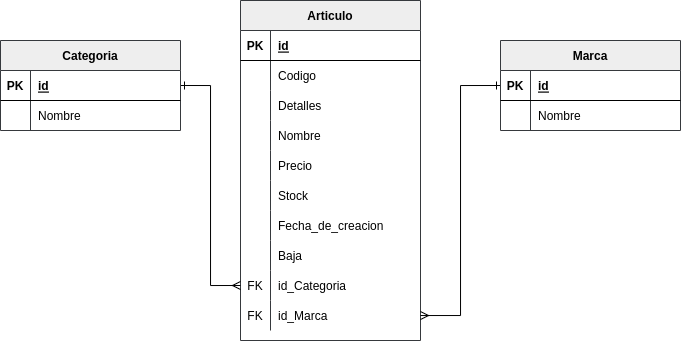

The diagram above was exported from draw.io. Its source (the exported page's mxGraphModel, read from the mxfile embedded in the PNG):
<mxGraphModel dx="981" dy="530" grid="1" gridSize="10" guides="1" tooltips="1" connect="1" arrows="1" fold="1" page="1" pageScale="1" pageWidth="850" pageHeight="1100" math="0" shadow="0">
  <root>
    <mxCell id="0" />
    <mxCell id="1" parent="0" />
    <mxCell id="sQ2bBiJzHqTdBay8zNj9-25" value="" style="shape=partialRectangle;connectable=0;fillColor=none;top=0;left=0;bottom=0;right=0;editable=1;overflow=hidden;" vertex="1" parent="1">
      <mxGeometry x="120" y="330" width="50" height="30" as="geometry">
        <mxRectangle width="50" height="30" as="alternateBounds" />
      </mxGeometry>
    </mxCell>
    <mxCell id="sQ2bBiJzHqTdBay8zNj9-68" value="Articulo" style="shape=table;startSize=30;container=1;collapsible=1;childLayout=tableLayout;fixedRows=1;rowLines=0;fontStyle=1;align=center;resizeLast=1;fillColor=#eeeeee;strokeColor=#36393d;" vertex="1" parent="1">
      <mxGeometry x="310" y="200" width="180" height="340" as="geometry" />
    </mxCell>
    <mxCell id="sQ2bBiJzHqTdBay8zNj9-69" value="" style="shape=tableRow;horizontal=0;startSize=0;swimlaneHead=0;swimlaneBody=0;fillColor=none;collapsible=0;dropTarget=0;points=[[0,0.5],[1,0.5]];portConstraint=eastwest;top=0;left=0;right=0;bottom=1;" vertex="1" parent="sQ2bBiJzHqTdBay8zNj9-68">
      <mxGeometry y="30" width="180" height="30" as="geometry" />
    </mxCell>
    <mxCell id="sQ2bBiJzHqTdBay8zNj9-70" value="PK" style="shape=partialRectangle;connectable=0;fillColor=none;top=0;left=0;bottom=0;right=0;fontStyle=1;overflow=hidden;" vertex="1" parent="sQ2bBiJzHqTdBay8zNj9-69">
      <mxGeometry width="30" height="30" as="geometry">
        <mxRectangle width="30" height="30" as="alternateBounds" />
      </mxGeometry>
    </mxCell>
    <mxCell id="sQ2bBiJzHqTdBay8zNj9-71" value="id" style="shape=partialRectangle;connectable=0;fillColor=none;top=0;left=0;bottom=0;right=0;align=left;spacingLeft=6;fontStyle=5;overflow=hidden;" vertex="1" parent="sQ2bBiJzHqTdBay8zNj9-69">
      <mxGeometry x="30" width="150" height="30" as="geometry">
        <mxRectangle width="150" height="30" as="alternateBounds" />
      </mxGeometry>
    </mxCell>
    <mxCell id="sQ2bBiJzHqTdBay8zNj9-72" value="" style="shape=tableRow;horizontal=0;startSize=0;swimlaneHead=0;swimlaneBody=0;fillColor=none;collapsible=0;dropTarget=0;points=[[0,0.5],[1,0.5]];portConstraint=eastwest;top=0;left=0;right=0;bottom=0;" vertex="1" parent="sQ2bBiJzHqTdBay8zNj9-68">
      <mxGeometry y="60" width="180" height="30" as="geometry" />
    </mxCell>
    <mxCell id="sQ2bBiJzHqTdBay8zNj9-73" value="" style="shape=partialRectangle;connectable=0;fillColor=none;top=0;left=0;bottom=0;right=0;editable=1;overflow=hidden;" vertex="1" parent="sQ2bBiJzHqTdBay8zNj9-72">
      <mxGeometry width="30" height="30" as="geometry">
        <mxRectangle width="30" height="30" as="alternateBounds" />
      </mxGeometry>
    </mxCell>
    <mxCell id="sQ2bBiJzHqTdBay8zNj9-74" value="Codigo" style="shape=partialRectangle;connectable=0;fillColor=none;top=0;left=0;bottom=0;right=0;align=left;spacingLeft=6;overflow=hidden;" vertex="1" parent="sQ2bBiJzHqTdBay8zNj9-72">
      <mxGeometry x="30" width="150" height="30" as="geometry">
        <mxRectangle width="150" height="30" as="alternateBounds" />
      </mxGeometry>
    </mxCell>
    <mxCell id="sQ2bBiJzHqTdBay8zNj9-75" value="" style="shape=tableRow;horizontal=0;startSize=0;swimlaneHead=0;swimlaneBody=0;fillColor=none;collapsible=0;dropTarget=0;points=[[0,0.5],[1,0.5]];portConstraint=eastwest;top=0;left=0;right=0;bottom=0;" vertex="1" parent="sQ2bBiJzHqTdBay8zNj9-68">
      <mxGeometry y="90" width="180" height="30" as="geometry" />
    </mxCell>
    <mxCell id="sQ2bBiJzHqTdBay8zNj9-76" value="" style="shape=partialRectangle;connectable=0;fillColor=none;top=0;left=0;bottom=0;right=0;editable=1;overflow=hidden;" vertex="1" parent="sQ2bBiJzHqTdBay8zNj9-75">
      <mxGeometry width="30" height="30" as="geometry">
        <mxRectangle width="30" height="30" as="alternateBounds" />
      </mxGeometry>
    </mxCell>
    <mxCell id="sQ2bBiJzHqTdBay8zNj9-77" value="Detalles" style="shape=partialRectangle;connectable=0;fillColor=none;top=0;left=0;bottom=0;right=0;align=left;spacingLeft=6;overflow=hidden;" vertex="1" parent="sQ2bBiJzHqTdBay8zNj9-75">
      <mxGeometry x="30" width="150" height="30" as="geometry">
        <mxRectangle width="150" height="30" as="alternateBounds" />
      </mxGeometry>
    </mxCell>
    <mxCell id="sQ2bBiJzHqTdBay8zNj9-78" value="" style="shape=tableRow;horizontal=0;startSize=0;swimlaneHead=0;swimlaneBody=0;fillColor=none;collapsible=0;dropTarget=0;points=[[0,0.5],[1,0.5]];portConstraint=eastwest;top=0;left=0;right=0;bottom=0;" vertex="1" parent="sQ2bBiJzHqTdBay8zNj9-68">
      <mxGeometry y="120" width="180" height="30" as="geometry" />
    </mxCell>
    <mxCell id="sQ2bBiJzHqTdBay8zNj9-79" value="" style="shape=partialRectangle;connectable=0;fillColor=none;top=0;left=0;bottom=0;right=0;editable=1;overflow=hidden;" vertex="1" parent="sQ2bBiJzHqTdBay8zNj9-78">
      <mxGeometry width="30" height="30" as="geometry">
        <mxRectangle width="30" height="30" as="alternateBounds" />
      </mxGeometry>
    </mxCell>
    <mxCell id="sQ2bBiJzHqTdBay8zNj9-80" value="Nombre" style="shape=partialRectangle;connectable=0;fillColor=none;top=0;left=0;bottom=0;right=0;align=left;spacingLeft=6;overflow=hidden;" vertex="1" parent="sQ2bBiJzHqTdBay8zNj9-78">
      <mxGeometry x="30" width="150" height="30" as="geometry">
        <mxRectangle width="150" height="30" as="alternateBounds" />
      </mxGeometry>
    </mxCell>
    <mxCell id="sQ2bBiJzHqTdBay8zNj9-81" value="" style="shape=tableRow;horizontal=0;startSize=0;swimlaneHead=0;swimlaneBody=0;fillColor=none;collapsible=0;dropTarget=0;points=[[0,0.5],[1,0.5]];portConstraint=eastwest;top=0;left=0;right=0;bottom=0;" vertex="1" parent="sQ2bBiJzHqTdBay8zNj9-68">
      <mxGeometry y="150" width="180" height="30" as="geometry" />
    </mxCell>
    <mxCell id="sQ2bBiJzHqTdBay8zNj9-82" value="" style="shape=partialRectangle;connectable=0;fillColor=none;top=0;left=0;bottom=0;right=0;editable=1;overflow=hidden;" vertex="1" parent="sQ2bBiJzHqTdBay8zNj9-81">
      <mxGeometry width="30" height="30" as="geometry">
        <mxRectangle width="30" height="30" as="alternateBounds" />
      </mxGeometry>
    </mxCell>
    <mxCell id="sQ2bBiJzHqTdBay8zNj9-83" value="Precio" style="shape=partialRectangle;connectable=0;fillColor=none;top=0;left=0;bottom=0;right=0;align=left;spacingLeft=6;overflow=hidden;" vertex="1" parent="sQ2bBiJzHqTdBay8zNj9-81">
      <mxGeometry x="30" width="150" height="30" as="geometry">
        <mxRectangle width="150" height="30" as="alternateBounds" />
      </mxGeometry>
    </mxCell>
    <mxCell id="sQ2bBiJzHqTdBay8zNj9-84" value="" style="shape=tableRow;horizontal=0;startSize=0;swimlaneHead=0;swimlaneBody=0;fillColor=none;collapsible=0;dropTarget=0;points=[[0,0.5],[1,0.5]];portConstraint=eastwest;top=0;left=0;right=0;bottom=0;" vertex="1" parent="sQ2bBiJzHqTdBay8zNj9-68">
      <mxGeometry y="180" width="180" height="30" as="geometry" />
    </mxCell>
    <mxCell id="sQ2bBiJzHqTdBay8zNj9-85" value="" style="shape=partialRectangle;connectable=0;fillColor=none;top=0;left=0;bottom=0;right=0;editable=1;overflow=hidden;" vertex="1" parent="sQ2bBiJzHqTdBay8zNj9-84">
      <mxGeometry width="30" height="30" as="geometry">
        <mxRectangle width="30" height="30" as="alternateBounds" />
      </mxGeometry>
    </mxCell>
    <mxCell id="sQ2bBiJzHqTdBay8zNj9-86" value="Stock" style="shape=partialRectangle;connectable=0;fillColor=none;top=0;left=0;bottom=0;right=0;align=left;spacingLeft=6;overflow=hidden;" vertex="1" parent="sQ2bBiJzHqTdBay8zNj9-84">
      <mxGeometry x="30" width="150" height="30" as="geometry">
        <mxRectangle width="150" height="30" as="alternateBounds" />
      </mxGeometry>
    </mxCell>
    <mxCell id="sQ2bBiJzHqTdBay8zNj9-87" value="" style="shape=tableRow;horizontal=0;startSize=0;swimlaneHead=0;swimlaneBody=0;fillColor=none;collapsible=0;dropTarget=0;points=[[0,0.5],[1,0.5]];portConstraint=eastwest;top=0;left=0;right=0;bottom=0;" vertex="1" parent="sQ2bBiJzHqTdBay8zNj9-68">
      <mxGeometry y="210" width="180" height="30" as="geometry" />
    </mxCell>
    <mxCell id="sQ2bBiJzHqTdBay8zNj9-88" value="" style="shape=partialRectangle;connectable=0;fillColor=none;top=0;left=0;bottom=0;right=0;editable=1;overflow=hidden;" vertex="1" parent="sQ2bBiJzHqTdBay8zNj9-87">
      <mxGeometry width="30" height="30" as="geometry">
        <mxRectangle width="30" height="30" as="alternateBounds" />
      </mxGeometry>
    </mxCell>
    <mxCell id="sQ2bBiJzHqTdBay8zNj9-89" value="Fecha_de_creacion" style="shape=partialRectangle;connectable=0;fillColor=none;top=0;left=0;bottom=0;right=0;align=left;spacingLeft=6;overflow=hidden;" vertex="1" parent="sQ2bBiJzHqTdBay8zNj9-87">
      <mxGeometry x="30" width="150" height="30" as="geometry">
        <mxRectangle width="150" height="30" as="alternateBounds" />
      </mxGeometry>
    </mxCell>
    <mxCell id="sQ2bBiJzHqTdBay8zNj9-90" value="" style="shape=tableRow;horizontal=0;startSize=0;swimlaneHead=0;swimlaneBody=0;fillColor=none;collapsible=0;dropTarget=0;points=[[0,0.5],[1,0.5]];portConstraint=eastwest;top=0;left=0;right=0;bottom=0;" vertex="1" parent="sQ2bBiJzHqTdBay8zNj9-68">
      <mxGeometry y="240" width="180" height="30" as="geometry" />
    </mxCell>
    <mxCell id="sQ2bBiJzHqTdBay8zNj9-91" value="" style="shape=partialRectangle;connectable=0;fillColor=none;top=0;left=0;bottom=0;right=0;editable=1;overflow=hidden;" vertex="1" parent="sQ2bBiJzHqTdBay8zNj9-90">
      <mxGeometry width="30" height="30" as="geometry">
        <mxRectangle width="30" height="30" as="alternateBounds" />
      </mxGeometry>
    </mxCell>
    <mxCell id="sQ2bBiJzHqTdBay8zNj9-92" value="Baja" style="shape=partialRectangle;connectable=0;fillColor=none;top=0;left=0;bottom=0;right=0;align=left;spacingLeft=6;overflow=hidden;" vertex="1" parent="sQ2bBiJzHqTdBay8zNj9-90">
      <mxGeometry x="30" width="150" height="30" as="geometry">
        <mxRectangle width="150" height="30" as="alternateBounds" />
      </mxGeometry>
    </mxCell>
    <mxCell id="sQ2bBiJzHqTdBay8zNj9-93" value="" style="shape=tableRow;horizontal=0;startSize=0;swimlaneHead=0;swimlaneBody=0;fillColor=none;collapsible=0;dropTarget=0;points=[[0,0.5],[1,0.5]];portConstraint=eastwest;top=0;left=0;right=0;bottom=0;" vertex="1" parent="sQ2bBiJzHqTdBay8zNj9-68">
      <mxGeometry y="270" width="180" height="30" as="geometry" />
    </mxCell>
    <mxCell id="sQ2bBiJzHqTdBay8zNj9-94" value="FK" style="shape=partialRectangle;connectable=0;fillColor=none;top=0;left=0;bottom=0;right=0;editable=1;overflow=hidden;" vertex="1" parent="sQ2bBiJzHqTdBay8zNj9-93">
      <mxGeometry width="30" height="30" as="geometry">
        <mxRectangle width="30" height="30" as="alternateBounds" />
      </mxGeometry>
    </mxCell>
    <mxCell id="sQ2bBiJzHqTdBay8zNj9-95" value="id_Categoria" style="shape=partialRectangle;connectable=0;fillColor=none;top=0;left=0;bottom=0;right=0;align=left;spacingLeft=6;overflow=hidden;" vertex="1" parent="sQ2bBiJzHqTdBay8zNj9-93">
      <mxGeometry x="30" width="150" height="30" as="geometry">
        <mxRectangle width="150" height="30" as="alternateBounds" />
      </mxGeometry>
    </mxCell>
    <mxCell id="sQ2bBiJzHqTdBay8zNj9-96" value="" style="shape=tableRow;horizontal=0;startSize=0;swimlaneHead=0;swimlaneBody=0;fillColor=none;collapsible=0;dropTarget=0;points=[[0,0.5],[1,0.5]];portConstraint=eastwest;top=0;left=0;right=0;bottom=0;" vertex="1" parent="sQ2bBiJzHqTdBay8zNj9-68">
      <mxGeometry y="300" width="180" height="30" as="geometry" />
    </mxCell>
    <mxCell id="sQ2bBiJzHqTdBay8zNj9-97" value="FK" style="shape=partialRectangle;connectable=0;fillColor=none;top=0;left=0;bottom=0;right=0;editable=1;overflow=hidden;" vertex="1" parent="sQ2bBiJzHqTdBay8zNj9-96">
      <mxGeometry width="30" height="30" as="geometry">
        <mxRectangle width="30" height="30" as="alternateBounds" />
      </mxGeometry>
    </mxCell>
    <mxCell id="sQ2bBiJzHqTdBay8zNj9-98" value="id_Marca" style="shape=partialRectangle;connectable=0;fillColor=none;top=0;left=0;bottom=0;right=0;align=left;spacingLeft=6;overflow=hidden;" vertex="1" parent="sQ2bBiJzHqTdBay8zNj9-96">
      <mxGeometry x="30" width="150" height="30" as="geometry">
        <mxRectangle width="150" height="30" as="alternateBounds" />
      </mxGeometry>
    </mxCell>
    <mxCell id="sQ2bBiJzHqTdBay8zNj9-120" style="edgeStyle=orthogonalEdgeStyle;rounded=0;orthogonalLoop=1;jettySize=auto;html=1;entryX=0;entryY=0.5;entryDx=0;entryDy=0;exitX=1;exitY=0.5;exitDx=0;exitDy=0;endArrow=ERmany;endFill=0;startArrow=ERone;startFill=0;" edge="1" parent="1" source="sQ2bBiJzHqTdBay8zNj9-100" target="sQ2bBiJzHqTdBay8zNj9-93">
      <mxGeometry relative="1" as="geometry" />
    </mxCell>
    <mxCell id="sQ2bBiJzHqTdBay8zNj9-99" value="Categoria" style="shape=table;startSize=30;container=1;collapsible=1;childLayout=tableLayout;fixedRows=1;rowLines=0;fontStyle=1;align=center;resizeLast=1;fillColor=#eeeeee;strokeColor=#36393d;" vertex="1" parent="1">
      <mxGeometry x="70" y="240" width="180" height="90" as="geometry" />
    </mxCell>
    <mxCell id="sQ2bBiJzHqTdBay8zNj9-100" value="" style="shape=tableRow;horizontal=0;startSize=0;swimlaneHead=0;swimlaneBody=0;fillColor=none;collapsible=0;dropTarget=0;points=[[0,0.5],[1,0.5]];portConstraint=eastwest;top=0;left=0;right=0;bottom=1;" vertex="1" parent="sQ2bBiJzHqTdBay8zNj9-99">
      <mxGeometry y="30" width="180" height="30" as="geometry" />
    </mxCell>
    <mxCell id="sQ2bBiJzHqTdBay8zNj9-101" value="PK" style="shape=partialRectangle;connectable=0;fillColor=none;top=0;left=0;bottom=0;right=0;fontStyle=1;overflow=hidden;" vertex="1" parent="sQ2bBiJzHqTdBay8zNj9-100">
      <mxGeometry width="30" height="30" as="geometry">
        <mxRectangle width="30" height="30" as="alternateBounds" />
      </mxGeometry>
    </mxCell>
    <mxCell id="sQ2bBiJzHqTdBay8zNj9-102" value="id" style="shape=partialRectangle;connectable=0;fillColor=none;top=0;left=0;bottom=0;right=0;align=left;spacingLeft=6;fontStyle=5;overflow=hidden;" vertex="1" parent="sQ2bBiJzHqTdBay8zNj9-100">
      <mxGeometry x="30" width="150" height="30" as="geometry">
        <mxRectangle width="150" height="30" as="alternateBounds" />
      </mxGeometry>
    </mxCell>
    <mxCell id="sQ2bBiJzHqTdBay8zNj9-103" value="" style="shape=tableRow;horizontal=0;startSize=0;swimlaneHead=0;swimlaneBody=0;fillColor=none;collapsible=0;dropTarget=0;points=[[0,0.5],[1,0.5]];portConstraint=eastwest;top=0;left=0;right=0;bottom=0;" vertex="1" parent="sQ2bBiJzHqTdBay8zNj9-99">
      <mxGeometry y="60" width="180" height="30" as="geometry" />
    </mxCell>
    <mxCell id="sQ2bBiJzHqTdBay8zNj9-104" value="" style="shape=partialRectangle;connectable=0;fillColor=none;top=0;left=0;bottom=0;right=0;editable=1;overflow=hidden;" vertex="1" parent="sQ2bBiJzHqTdBay8zNj9-103">
      <mxGeometry width="30" height="30" as="geometry">
        <mxRectangle width="30" height="30" as="alternateBounds" />
      </mxGeometry>
    </mxCell>
    <mxCell id="sQ2bBiJzHqTdBay8zNj9-105" value="Nombre" style="shape=partialRectangle;connectable=0;fillColor=none;top=0;left=0;bottom=0;right=0;align=left;spacingLeft=6;overflow=hidden;" vertex="1" parent="sQ2bBiJzHqTdBay8zNj9-103">
      <mxGeometry x="30" width="150" height="30" as="geometry">
        <mxRectangle width="150" height="30" as="alternateBounds" />
      </mxGeometry>
    </mxCell>
    <mxCell id="sQ2bBiJzHqTdBay8zNj9-119" style="edgeStyle=orthogonalEdgeStyle;rounded=0;orthogonalLoop=1;jettySize=auto;html=1;exitX=0;exitY=0.5;exitDx=0;exitDy=0;startArrow=ERone;startFill=0;endArrow=ERmany;endFill=0;" edge="1" parent="1" source="sQ2bBiJzHqTdBay8zNj9-113" target="sQ2bBiJzHqTdBay8zNj9-96">
      <mxGeometry relative="1" as="geometry" />
    </mxCell>
    <mxCell id="sQ2bBiJzHqTdBay8zNj9-112" value="Marca" style="shape=table;startSize=30;container=1;collapsible=1;childLayout=tableLayout;fixedRows=1;rowLines=0;fontStyle=1;align=center;resizeLast=1;fillColor=#eeeeee;strokeColor=#36393d;" vertex="1" parent="1">
      <mxGeometry x="570" y="240" width="180" height="90" as="geometry" />
    </mxCell>
    <mxCell id="sQ2bBiJzHqTdBay8zNj9-113" value="" style="shape=tableRow;horizontal=0;startSize=0;swimlaneHead=0;swimlaneBody=0;fillColor=none;collapsible=0;dropTarget=0;points=[[0,0.5],[1,0.5]];portConstraint=eastwest;top=0;left=0;right=0;bottom=1;" vertex="1" parent="sQ2bBiJzHqTdBay8zNj9-112">
      <mxGeometry y="30" width="180" height="30" as="geometry" />
    </mxCell>
    <mxCell id="sQ2bBiJzHqTdBay8zNj9-114" value="PK" style="shape=partialRectangle;connectable=0;fillColor=none;top=0;left=0;bottom=0;right=0;fontStyle=1;overflow=hidden;" vertex="1" parent="sQ2bBiJzHqTdBay8zNj9-113">
      <mxGeometry width="30" height="30" as="geometry">
        <mxRectangle width="30" height="30" as="alternateBounds" />
      </mxGeometry>
    </mxCell>
    <mxCell id="sQ2bBiJzHqTdBay8zNj9-115" value="id" style="shape=partialRectangle;connectable=0;fillColor=none;top=0;left=0;bottom=0;right=0;align=left;spacingLeft=6;fontStyle=5;overflow=hidden;" vertex="1" parent="sQ2bBiJzHqTdBay8zNj9-113">
      <mxGeometry x="30" width="150" height="30" as="geometry">
        <mxRectangle width="150" height="30" as="alternateBounds" />
      </mxGeometry>
    </mxCell>
    <mxCell id="sQ2bBiJzHqTdBay8zNj9-116" value="" style="shape=tableRow;horizontal=0;startSize=0;swimlaneHead=0;swimlaneBody=0;fillColor=none;collapsible=0;dropTarget=0;points=[[0,0.5],[1,0.5]];portConstraint=eastwest;top=0;left=0;right=0;bottom=0;" vertex="1" parent="sQ2bBiJzHqTdBay8zNj9-112">
      <mxGeometry y="60" width="180" height="30" as="geometry" />
    </mxCell>
    <mxCell id="sQ2bBiJzHqTdBay8zNj9-117" value="" style="shape=partialRectangle;connectable=0;fillColor=none;top=0;left=0;bottom=0;right=0;editable=1;overflow=hidden;" vertex="1" parent="sQ2bBiJzHqTdBay8zNj9-116">
      <mxGeometry width="30" height="30" as="geometry">
        <mxRectangle width="30" height="30" as="alternateBounds" />
      </mxGeometry>
    </mxCell>
    <mxCell id="sQ2bBiJzHqTdBay8zNj9-118" value="Nombre" style="shape=partialRectangle;connectable=0;fillColor=none;top=0;left=0;bottom=0;right=0;align=left;spacingLeft=6;overflow=hidden;" vertex="1" parent="sQ2bBiJzHqTdBay8zNj9-116">
      <mxGeometry x="30" width="150" height="30" as="geometry">
        <mxRectangle width="150" height="30" as="alternateBounds" />
      </mxGeometry>
    </mxCell>
  </root>
</mxGraphModel>